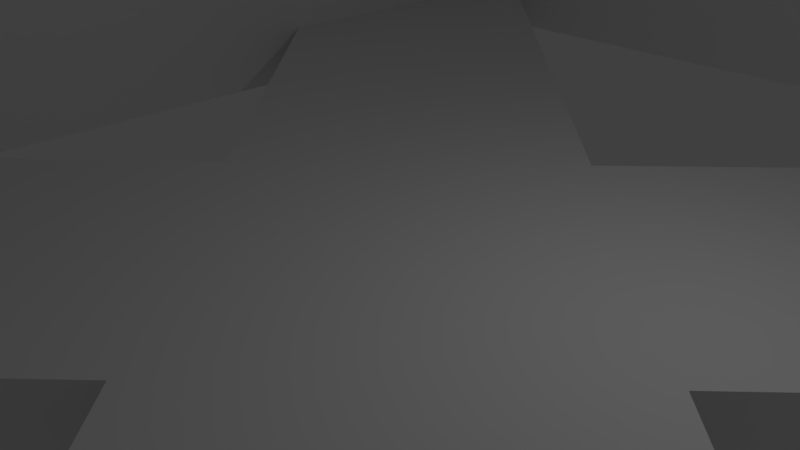 # Source: thf_XSR_mount.blend  (saved by Blender 2.79.0; exported with 4.5.12 LTS)
import bpy
from mathutils import Matrix  # noqa: F401  (used for matrix-valued properties, if any)

bpy.ops.wm.read_factory_settings(use_empty=True)
scene = bpy.context.scene
scene.name = 'Scene'

# ---- collections
col_collection_1 = bpy.data.collections.new('Collection 1'); scene.collection.children.link(col_collection_1)

# ---- world
world_world = bpy.data.worlds.new('World'); scene.world = world_world
world_world.color = (0.05088, 0.05088, 0.05088)
world_world.use_sun_shadow = False
world_world.sun_shadow_jitter_overblur = 0.0
world_world.cycles.sampling_method = 'MANUAL'

# ---- cameras
cam_camera = bpy.data.cameras.new('Camera')
cam_camera.clip_end = 100.0
cam_camera.lens = 35.0
cam_camera.sensor_width = 32.0
cam_camera.sensor_height = 18.0
cam_camera.ortho_scale = 7.314
cam_camera.dof.focus_distance = 0.0
cam_camera.dof.aperture_fstop = 128.0

# ---- lights
light_lamp = bpy.data.lights.new('Lamp', 'POINT')
light_lamp.transmission_factor = 0.0
light_lamp.cutoff_distance = 30.0
light_lamp.energy = 100.0
light_lamp.shadow_buffer_clip_start = 1.001
light_lamp.shadow_soft_size = 0.1
light_lamp.shadow_maximum_resolution = 0.006
light_lamp.use_absolute_resolution = True

# ---- meshes
me_xsr_mount = bpy.data.meshes.new('XSR mount')
me_xsr_mount.from_pydata([(0.522, -3.84, 0.2374), (-9.366, -5.861, 0.2374), (-9.366, -13.73, 0.2374), (-3.411, 0.09216, 0.2374), (-9.366, 13.94, 0.2374), (-9.366, 6.045, 0.2374), (0.5326, 4.035, 0.2374), (10.43, -13.75, 0.2374), (4.463, 0.1028, 0.2374), (10.43, -5.87, 0.2374), (10.43, 13.93, 0.2374), (10.43, 6.075, 0.2374), (0.522, -3.84, -0.9626), (-3.411, 0.09216, -0.9626), (-9.366, 13.94, -0.9626), (0.5326, 4.035, -0.9626), (10.43, 13.93, -0.9626), (10.43, 6.075, -0.9626), (4.463, 0.1028, -0.9626), (-9.366, -13.9, 2.637), (-9.366, -13.9, -0.9626), (-9.366, 14.1, -0.9626), (-9.366, -14.9, 4.137), (-9.366, -14.9, 2.637), (-9.366, 14.1, 4.137), (-14.47, -10.97, 0.6374), (-16.44, -12.93, -0.9626), (-14.47, -10.97, -0.9626), (-16.44, -12.93, 0.6374), (17.61, -13.03, 0.6374), (18.02, -13.63, -0.9626), (18.02, -13.63, 0.6374), (17.61, -13.03, -0.9626), (18.27, -14.32, -0.9626), (18.27, -14.32, 0.6374), (18.32, -15.05, -0.9626), (18.32, -15.05, 0.6374), (18.19, -15.77, -0.9626), (18.19, -15.77, 0.6374), (17.87, -16.43, -0.9626), (17.87, -16.43, 0.6374), (17.4, -16.98, -0.9626), (17.4, -16.98, 0.6374), (16.8, -17.4, 0.6374), (16.8, -17.4, -0.9626), (16.11, -17.64, 0.6374), (16.11, -17.64, -0.9626), (15.38, -17.7, 0.6374), (15.38, -17.7, -0.9626), (14.66, -17.57, 0.6374), (14.66, -17.57, -0.9626), (14.0, -17.25, 0.6374), (14.0, -17.25, -0.9626), (10.43, -13.9, 4.137), (10.43, -13.9, -0.9626), (-0.8662, -13.9, 2.637), (-0.8662, -13.9, 4.137), (10.43, 14.1, -0.9626), (10.43, 15.1, 4.137), (10.43, 14.1, 2.637), (10.43, 15.1, 2.637), (0.9338, 14.1, 2.637), (0.9338, 14.1, 4.137), (15.09, -13.26, 0.6374), (15.53, -13.2, -0.9626), (15.09, -13.26, -0.9626), (15.53, -13.2, 0.6374), (15.97, -13.26, -0.9626), (15.97, -13.26, 0.6374), (16.38, -13.43, -0.9626), (16.38, -13.43, 0.6374), (16.73, -13.7, -0.9626), (16.73, -13.7, 0.6374), (-16.16, 15.27, 0.6374), (-16.16, 14.89, -0.9626), (-16.16, 14.89, 0.6374), (-16.16, 15.27, -0.9626), (-16.08, 15.64, 0.6374), (-16.08, 15.64, -0.9626), (-15.92, 15.99, 0.6374), (-15.92, 15.99, -0.9626), (-15.69, 16.29, 0.6374), (-15.69, 16.29, -0.9626), (-15.39, 16.53, -0.9626), (-15.39, 16.53, 0.6374), (-15.05, 16.7, -0.9626), (-15.05, 16.7, 0.6374), (-14.68, 16.78, -0.9626), (-14.68, 16.78, 0.6374), (-14.3, 16.79, -0.9626), (-14.3, 16.79, 0.6374), (-13.93, 16.71, -0.9626), (-13.93, 16.71, 0.6374), (-13.58, 16.55, -0.9626), (-13.58, 16.55, 0.6374), (-13.28, 16.31, -0.9626), (-13.28, 16.31, 0.6374), (-13.04, 16.02, 0.6374), (-13.04, 16.02, -0.9626), (-12.87, 15.68, 0.6374), (-12.87, 15.68, -0.9626), (-12.79, 15.31, 0.6374), (-12.79, 15.31, -0.9626), (-12.78, 14.93, 0.6374), (-12.78, 14.93, -0.9626), (-12.86, 14.55, 0.6374), (-12.86, 14.55, -0.9626), (-13.02, 14.21, 0.6374), (-13.02, 14.21, -0.9626), (-13.26, 13.91, 0.6374), (-13.26, 13.91, -0.9626), (-13.55, 13.67, -0.9626), (-13.55, 13.67, 0.6374), (-13.89, 13.5, -0.9626), (-13.89, 13.5, 0.6374), (-14.26, 13.41, -0.9626), (-14.26, 13.41, 0.6374), (-14.65, 13.41, -0.9626), (-14.65, 13.41, 0.6374), (-15.02, 13.49, -0.9626), (-15.02, 13.49, 0.6374), (-15.36, 13.65, -0.9626), (-15.36, 13.65, 0.6374), (-15.66, 13.88, -0.9626), (-15.66, 13.88, 0.6374), (-15.9, 14.18, 0.6374), (-15.9, 14.18, -0.9626), (-16.07, 14.52, 0.6374), (-16.07, 14.52, -0.9626), (-15.81, 17.56, -0.9626), (-16.4, 17.13, -0.9626), (-15.13, 17.82, -0.9626), (-14.4, 17.9, -0.9626), (-13.68, 17.78, -0.9626), (-13.01, 17.48, -0.9626), (-12.5, 17.07, -0.9626), (-17.16, 15.89, -0.9626), (-17.2, 14.45, -0.9626), (-17.27, 15.17, -0.9626), (-16.93, 13.76, -0.9626), (-16.86, 16.56, -0.9626), (-16.51, 13.17, -0.9626), (-16.45, 13.12, -0.9626), (-14.47, 11.15, -0.9626), (-14.43, -13.2, -0.9626), (-14.06, -13.25, -0.9626), (-13.7, -13.39, -0.9626), (-13.38, -13.6, -0.9626), (-13.12, -13.87, -0.9626), (-13.1, 1.495, -0.9626), (-11.9, 1.495, -0.9626), (-10.53, 15.1, -0.9626), (-11.9, -1.305, -0.9626), (-10.54, -14.9, -0.9626), (11.59, -14.9, -0.9626), (-13.1, -1.305, -0.9626), (-12.92, -14.2, -0.9626), (-12.81, -14.56, -0.9626), (-12.77, -14.94, -0.9626), (-12.5, -16.87, -0.9626), (-12.38, -16.77, -0.9626), (-16.34, -16.99, -0.9626), (-16.14, -15.24, -0.9626), (-15.73, -17.4, -0.9626), (-16.17, -14.86, -0.9626), (-16.02, -15.6, -0.9626), (-15.83, -15.93, -0.9626), (-15.56, -16.21, -0.9626), (-15.04, -17.64, -0.9626), (-15.25, -16.42, -0.9626), (-14.89, -16.55, -0.9626), (-14.31, -17.7, -0.9626), (-14.51, -16.6, -0.9626), (-14.13, -16.57, -0.9626), (-13.6, -17.56, -0.9626), (-13.77, -16.45, -0.9626), (-13.44, -16.26, -0.9626), (-12.94, -17.24, -0.9626), (-13.17, -15.99, -0.9626), (-12.96, -15.68, -0.9626), (-12.83, -15.32, -0.9626), (-17.21, -14.33, -0.9626), (-17.13, -15.78, -0.9626), (-17.27, -15.06, -0.9626), (-16.97, -13.64, -0.9626), (-16.82, -16.44, -0.9626), (-16.56, -13.04, -0.9626), (-16.12, -14.49, -0.9626), (-15.99, -14.13, -0.9626), (-15.78, -13.81, -0.9626), (-15.5, -13.55, -0.9626), (-15.17, -13.35, -0.9626), (-14.81, -13.24, -0.9626), (11.6, 15.1, -0.9626), (13.45, -16.78, -0.9626), (12.96, -1.297, -0.9626), (12.96, 1.503, -0.9626), (14.16, -1.297, -0.9626), (13.56, -16.87, -0.9626), (13.83, -14.9, -0.9626), (13.88, -14.46, -0.9626), (14.05, -14.05, -0.9626), (14.32, -13.7, -0.9626), (13.76, 17.27, -0.9626), (13.88, 15.54, -0.9626), (13.83, 15.1, -0.9626), (14.39, 17.66, -0.9626), (14.05, 15.95, -0.9626), (14.32, 16.3, -0.9626), (14.68, 16.57, -0.9626), (15.09, 17.86, -0.9626), (15.09, 16.74, -0.9626), (15.53, 16.8, -0.9626), (15.82, 17.88, -0.9626), (15.97, 16.74, -0.9626), (16.53, 17.71, -0.9626), (16.38, 16.57, -0.9626), (16.73, 16.3, -0.9626), (17.17, 17.36, -0.9626), (17.0, 15.95, -0.9626), (17.17, 15.54, -0.9626), (17.23, 15.1, -0.9626), (17.7, 16.86, -0.9626), (17.29, 12.92, -0.9626), (17.49, 13.13, -0.9626), (17.79, 13.45, -0.9626), (18.08, 16.24, -0.9626), (18.14, 14.09, -0.9626), (18.29, 15.54, -0.9626), (18.31, 14.8, -0.9626), (13.56, 17.06, -0.9626), (14.16, 1.503, -0.9626), (13.88, 14.66, -0.9626), (14.06, 14.25, -0.9626), (14.33, 13.89, -0.9626), (14.68, -13.43, -0.9626), (14.68, 13.62, -0.9626), (15.09, 13.46, -0.9626), (15.53, -10.96, -0.9626), (15.53, 11.17, -0.9626), (15.53, 13.4, -0.9626), (15.97, 13.46, -0.9626), (16.38, 13.63, -0.9626), (16.73, 13.9, -0.9626), (17.0, 14.25, -0.9626), (17.17, 14.66, -0.9626), (17.5, -12.93, -0.9626), (17.0, -14.05, -0.9626), (17.17, -14.46, -0.9626), (17.23, -14.9, -0.9626), (13.88, -15.34, -0.9626), (14.05, -15.75, -0.9626), (14.32, -16.1, -0.9626), (14.68, -16.37, -0.9626), (15.09, -16.54, -0.9626), (15.53, -16.6, -0.9626), (15.97, -16.54, -0.9626), (16.38, -16.37, -0.9626), (16.73, -16.1, -0.9626), (17.0, -15.75, -0.9626), (17.17, -15.34, -0.9626), (11.59, -14.9, 0.6374), (-10.54, -14.9, 0.6374), (11.59, -14.9, 4.137), (-0.8662, -14.9, 2.637), (-0.8662, -14.9, 4.137), (-10.54, -14.9, 4.137), (-12.38, -16.77, 0.6374), (-12.94, -17.24, 0.6374), (-12.5, -16.87, 0.6374), (-13.6, -17.56, 0.6374), (-14.31, -17.7, 0.6374), (-15.04, -17.64, 0.6374), (-15.73, -17.4, 0.6374), (-16.34, -16.99, 0.6374), (-16.82, -16.44, 0.6374), (-17.13, -15.78, 0.6374), (-17.27, -15.06, 0.6374), (-17.21, -14.33, 0.6374), (-16.97, -13.64, 0.6374), (-16.56, -13.04, 0.6374), (-14.47, 11.15, 0.6374), (-16.45, 13.12, 0.6374), (-16.51, 13.17, 0.6374), (-16.93, 13.76, 0.6374), (-17.2, 14.45, 0.6374), (-17.27, 15.17, 0.6374), (-17.16, 15.89, 0.6374), (-16.86, 16.56, 0.6374), (-16.4, 17.13, 0.6374), (-15.81, 17.56, 0.6374), (-15.13, 17.82, 0.6374), (-14.4, 17.9, 0.6374), (-13.68, 17.78, 0.6374), (-13.01, 17.48, 0.6374), (-12.5, 17.07, 0.6374), (-10.53, 15.1, 0.6374), (11.6, 15.1, 0.6374), (-10.53, 15.1, 4.137), (0.9338, 15.1, 2.637), (0.9338, 15.1, 4.137), (11.6, 15.1, 4.137), (13.56, 17.06, 0.6374), (13.76, 17.27, 0.6374), (14.39, 17.66, 0.6374), (15.09, 17.86, 0.6374), (15.82, 17.88, 0.6374), (16.53, 17.71, 0.6374), (17.17, 17.36, 0.6374), (17.7, 16.86, 0.6374), (18.08, 16.24, 0.6374), (18.29, 15.54, 0.6374), (18.31, 14.8, 0.6374), (18.14, 14.09, 0.6374), (17.79, 13.45, 0.6374), (17.49, 13.13, 0.6374), (17.29, 12.92, 0.6374), (15.53, 11.17, 0.6374), (15.53, -10.96, 0.6374), (13.45, -16.78, 0.6374), (14.05, 15.95, 0.6374), (14.32, 16.3, 0.6374), (13.88, 15.54, 0.6374), (13.83, 15.1, 0.6374), (13.88, 14.66, 0.6374), (14.06, 14.25, 0.6374), (14.33, 13.89, 0.6374), (14.68, 13.62, 0.6374), (15.09, 13.46, 0.6374), (15.53, 13.4, 0.6374), (15.97, 13.46, 0.6374), (16.38, 13.63, 0.6374), (16.73, 13.9, 0.6374), (17.0, 14.25, 0.6374), (17.17, 14.66, 0.6374), (17.23, 15.1, 0.6374), (17.17, 15.54, 0.6374), (17.0, 15.95, 0.6374), (16.73, 16.3, 0.6374), (16.38, 16.57, 0.6374), (15.97, 16.74, 0.6374), (15.53, 16.8, 0.6374), (15.09, 16.74, 0.6374), (14.68, 16.57, 0.6374), (17.17, -15.34, 0.6374), (17.0, -15.75, 0.6374), (17.23, -14.9, 0.6374), (17.17, -14.46, 0.6374), (17.0, -14.05, 0.6374), (14.68, -13.43, 0.6374), (14.32, -13.7, 0.6374), (14.05, -14.05, 0.6374), (13.88, -14.46, 0.6374), (13.83, -14.9, 0.6374), (13.88, -15.34, 0.6374), (14.05, -15.75, 0.6374), (14.32, -16.1, 0.6374), (14.68, -16.37, 0.6374), (15.09, -16.54, 0.6374), (15.53, -16.6, 0.6374), (15.97, -16.54, 0.6374), (16.38, -16.37, 0.6374), (16.73, -16.1, 0.6374), (-15.25, -16.42, 0.6374), (-14.89, -16.55, 0.6374), (-14.51, -16.6, 0.6374), (-14.13, -16.57, 0.6374), (-13.77, -16.45, 0.6374), (-13.44, -16.26, 0.6374), (-13.17, -15.99, 0.6374), (-12.96, -15.68, 0.6374), (-12.83, -15.32, 0.6374), (-12.77, -14.94, 0.6374), (-12.81, -14.56, 0.6374), (-12.92, -14.2, 0.6374), (-13.12, -13.87, 0.6374), (-13.38, -13.6, 0.6374), (-13.7, -13.39, 0.6374), (-14.06, -13.25, 0.6374), (-14.43, -13.2, 0.6374), (-14.81, -13.24, 0.6374), (-15.17, -13.35, 0.6374), (-15.5, -13.55, 0.6374), (-15.78, -13.81, 0.6374), (-15.99, -14.13, 0.6374), (-16.12, -14.49, 0.6374), (-16.17, -14.86, 0.6374), (-16.14, -15.24, 0.6374), (-16.02, -15.6, 0.6374), (-15.83, -15.93, 0.6374), (-15.56, -16.21, 0.6374), (12.96, -1.297, 0.6374), (12.96, 1.503, 0.6374), (14.16, -1.297, 0.6374), (14.16, 1.503, 0.6374), (17.5, -12.93, 0.6374), (-13.1, 1.495, 0.6374), (-11.9, 1.495, 0.6374), (-11.9, -1.305, 0.6374), (-13.1, -1.305, 0.6374), (13.56, -16.87, 0.6374), (10.43, -13.75, -0.9626), (10.43, -5.87, -0.9626), (-9.366, -5.861, -0.9626), (-9.366, -13.73, -0.9626), (-9.366, 6.045, -0.9626)], [], [(0, 1, 2), (1, 0, 3), (3, 4, 5), (4, 3, 6), (6, 3, 0), (6, 0, 7), (6, 7, 8), (8, 7, 9), (8, 10, 6), (10, 8, 11), (7, 12, 401), (12, 7, 0), (12, 2, 404), (2, 12, 0), (1, 13, 403), (13, 1, 3), (3, 405, 13), (405, 3, 5), (14, 6, 15), (6, 14, 4), (6, 16, 15), (16, 6, 10), (17, 8, 18), (8, 17, 11), (18, 9, 402), (9, 18, 8), (404, 19, 20), (405, 1, 403), (21, 4, 14), (19, 22, 23), (22, 19, 24), (24, 19, 2), (2, 19, 404), (24, 2, 1), (24, 1, 5), (5, 1, 405), (24, 5, 4), (24, 4, 21), (25, 27, 26), (26, 28, 25), (29, 31, 30), (30, 32, 29), (31, 34, 33), (33, 30, 31), (34, 36, 35), (35, 33, 34), (36, 38, 37), (37, 35, 36), (38, 40, 39), (39, 37, 38), (40, 42, 41), (41, 39, 40), (43, 44, 41), (41, 42, 43), (45, 46, 44), (44, 43, 45), (47, 48, 46), (46, 45, 47), (49, 50, 48), (48, 47, 49), (51, 52, 50), (50, 49, 51), (53, 54, 20), (20, 55, 53), (55, 56, 53), (19, 55, 20), (17, 402, 9), (57, 16, 10), (401, 54, 53), (53, 7, 401), (53, 58, 7), (58, 9, 7), (58, 11, 9), (11, 17, 9), (58, 59, 11), (59, 10, 11), (59, 57, 10), (58, 60, 59), (24, 21, 57), (57, 61, 24), (61, 62, 24), (59, 61, 57), (63, 65, 64), (64, 66, 63), (66, 64, 67), (67, 68, 66), (68, 67, 69), (69, 70, 68), (70, 69, 71), (71, 72, 70), (73, 75, 74), (74, 76, 73), (77, 73, 76), (76, 78, 77), (79, 77, 78), (78, 80, 79), (81, 79, 80), (80, 82, 81), (81, 82, 83), (83, 84, 81), (84, 83, 85), (85, 86, 84), (86, 85, 87), (87, 88, 86), (88, 87, 89), (89, 90, 88), (90, 89, 91), (91, 92, 90), (92, 91, 93), (93, 94, 92), (94, 93, 95), (95, 96, 94), (95, 98, 97), (97, 96, 95), (98, 100, 99), (99, 97, 98), (100, 102, 101), (101, 99, 100), (102, 104, 103), (103, 101, 102), (104, 106, 105), (105, 103, 104), (106, 108, 107), (107, 105, 106), (108, 110, 109), (109, 107, 108), (109, 110, 111), (111, 112, 109), (112, 111, 113), (113, 114, 112), (114, 113, 115), (115, 116, 114), (116, 115, 117), (117, 118, 116), (118, 117, 119), (119, 120, 118), (120, 119, 121), (121, 122, 120), (122, 121, 123), (123, 124, 122), (125, 124, 123), (123, 126, 125), (127, 125, 126), (126, 128, 127), (75, 127, 128), (128, 74, 75), (129, 76, 130), (76, 129, 78), (78, 129, 80), (80, 129, 82), (82, 129, 131), (82, 131, 83), (83, 131, 85), (85, 131, 132), (85, 132, 87), (87, 132, 89), (89, 132, 133), (89, 133, 91), (91, 133, 93), (93, 133, 134), (93, 134, 95), (95, 134, 98), (98, 134, 100), (100, 134, 135), (100, 135, 102), (102, 135, 104), (15, 405, 14), (405, 15, 13), (13, 15, 12), (12, 15, 401), (401, 15, 18), (401, 18, 402), (136, 137, 138), (137, 136, 139), (139, 136, 140), (139, 140, 141), (141, 140, 130), (141, 130, 142), (142, 130, 74), (142, 74, 128), (142, 128, 143), (74, 130, 76), (143, 128, 126), (143, 126, 123), (143, 123, 121), (143, 121, 119), (143, 119, 117), (143, 117, 115), (143, 115, 27), (27, 115, 144), (144, 115, 145), (145, 115, 113), (145, 113, 146), (146, 113, 111), (146, 111, 147), (147, 111, 110), (147, 110, 148), (148, 110, 149), (149, 110, 108), (149, 108, 150), (150, 108, 106), (150, 106, 104), (150, 104, 135), (150, 135, 151), (150, 151, 152), (152, 151, 153), (153, 151, 20), (153, 20, 154), (20, 151, 21, 14, 405), (154, 20, 54), (154, 54, 401, 402, 17), (16, 18, 15), (18, 16, 17), (13, 404, 403), (404, 13, 12), (148, 155, 156), (155, 148, 149), (156, 155, 152), (156, 152, 157), (157, 152, 158), (158, 152, 159), (159, 152, 160), (160, 152, 153), (161, 162, 163), (162, 161, 164), (163, 162, 165), (163, 165, 166), (163, 166, 167), (163, 167, 168), (168, 167, 169), (168, 169, 170), (168, 170, 171), (171, 170, 172), (171, 172, 173), (171, 173, 174), (174, 173, 175), (174, 175, 176), (174, 176, 177), (177, 176, 178), (177, 178, 179), (177, 179, 180), (177, 180, 159), (159, 180, 158), (181, 182, 183), (182, 181, 184), (182, 184, 185), (185, 184, 186), (185, 186, 161), (161, 186, 26), (161, 26, 164), (164, 26, 187), (187, 26, 188), (188, 26, 27), (188, 27, 189), (189, 27, 190), (190, 27, 191), (191, 27, 192), (192, 27, 144), (193, 21, 151), (21, 193, 57), (57, 193, 16), (16, 193, 17), (17, 193, 154), (154, 193, 194), (194, 193, 195), (195, 193, 196), (194, 195, 197), (194, 197, 198), (198, 197, 199), (199, 197, 200), (200, 197, 201), (201, 197, 202), (203, 204, 205), (204, 203, 206), (204, 206, 207), (207, 206, 208), (208, 206, 209), (209, 206, 210), (209, 210, 211), (211, 210, 212), (212, 210, 213), (212, 213, 214), (214, 213, 215), (214, 215, 216), (216, 215, 217), (217, 215, 218), (217, 218, 219), (219, 218, 220), (220, 218, 221), (221, 218, 222), (221, 222, 223), (223, 222, 224), (224, 222, 225), (225, 222, 226), (225, 226, 227), (227, 226, 228), (227, 228, 229), (230, 196, 193), (196, 230, 231), (231, 230, 203), (231, 203, 205), (231, 205, 232), (231, 232, 233), (231, 233, 234), (231, 234, 197), (197, 234, 202), (202, 234, 235), (235, 234, 236), (235, 236, 65), (65, 236, 237), (65, 237, 64), (64, 237, 238), (238, 237, 239), (239, 237, 240), (239, 240, 223), (223, 240, 241), (223, 241, 242), (223, 242, 243), (223, 243, 244), (223, 244, 245), (223, 245, 221), (238, 67, 64), (67, 238, 246), (67, 246, 69), (69, 246, 71), (71, 246, 247), (247, 246, 248), (248, 246, 249), (249, 246, 41), (41, 246, 39), (39, 246, 32), (39, 32, 30), (39, 30, 37), (37, 30, 33), (37, 33, 35), (199, 52, 198), (52, 199, 250), (52, 250, 251), (52, 251, 50), (50, 251, 252), (50, 252, 253), (50, 253, 48), (48, 253, 254), (48, 254, 255), (48, 255, 46), (46, 255, 256), (46, 256, 257), (46, 257, 44), (44, 257, 258), (44, 258, 259), (44, 259, 41), (41, 259, 260), (41, 260, 249), (261, 153, 154), (153, 261, 262), (262, 261, 263), (262, 263, 264), (264, 263, 265), (262, 23, 266), (23, 262, 264), (266, 23, 22), (153, 267, 160), (267, 153, 262), (268, 177, 159), (159, 160, 268), (160, 267, 269, 268), (268, 174, 177), (174, 268, 270), (270, 171, 174), (171, 270, 271), (271, 168, 171), (168, 271, 272), (272, 163, 168), (163, 272, 273), (273, 161, 163), (161, 273, 274), (275, 161, 274), (161, 275, 185), (276, 185, 275), (185, 276, 182), (277, 182, 276), (182, 277, 183), (278, 183, 277), (183, 278, 181), (279, 181, 278), (181, 279, 184), (280, 184, 279), (184, 280, 186), (280, 26, 186), (26, 280, 28), (281, 27, 25), (27, 281, 143), (281, 142, 143), (142, 281, 282), (282, 141, 142), (141, 282, 283), (284, 141, 283), (141, 284, 139), (285, 139, 284), (139, 285, 137), (286, 137, 285), (137, 286, 138), (287, 138, 286), (138, 287, 136), (288, 136, 287), (136, 288, 140), (289, 140, 288), (140, 289, 130), (289, 129, 130), (129, 289, 290), (290, 131, 129), (131, 290, 291), (291, 132, 131), (132, 291, 292), (292, 133, 132), (133, 292, 293), (293, 134, 133), (134, 293, 294), (294, 135, 134), (135, 294, 295), (135, 296, 151), (296, 135, 295), (296, 193, 151), (193, 296, 297), (297, 296, 298), (297, 298, 299), (299, 298, 300), (297, 60, 301), (60, 297, 299), (301, 60, 58), (297, 230, 193), (230, 297, 302), (303, 230, 302), (230, 303, 203), (303, 206, 203), (206, 303, 304), (304, 210, 206), (210, 304, 305), (305, 213, 210), (213, 305, 306), (306, 215, 213), (215, 306, 307), (307, 218, 215), (218, 307, 308), (308, 222, 218), (222, 308, 309), (222, 310, 226), (310, 222, 309), (226, 311, 228), (311, 226, 310), (228, 312, 229), (312, 228, 311), (229, 313, 227), (313, 229, 312), (227, 314, 225), (314, 227, 313), (315, 316, 223), (223, 224, 315), (224, 314, 315), (224, 225, 314), (316, 239, 223), (239, 316, 317), (239, 318, 238), (318, 239, 317), (319, 194, 198), (198, 52, 319), (52, 51, 400, 319), (208, 320, 207), (320, 208, 321), (207, 322, 204), (322, 207, 320), (204, 323, 205), (323, 204, 322), (205, 324, 232), (324, 205, 323), (232, 325, 233), (325, 232, 324), (233, 326, 234), (326, 233, 325), (326, 236, 234), (236, 326, 327), (327, 237, 236), (237, 327, 328), (328, 240, 237), (240, 328, 329), (329, 241, 240), (241, 329, 330), (330, 242, 241), (242, 330, 331), (331, 243, 242), (243, 331, 332), (333, 243, 332), (243, 333, 244), (334, 244, 333), (244, 334, 245), (335, 245, 334), (245, 335, 221), (336, 221, 335), (221, 336, 220), (337, 220, 336), (220, 337, 219), (338, 219, 337), (219, 338, 217), (338, 216, 217), (216, 338, 339), (339, 214, 216), (214, 339, 340), (340, 212, 214), (212, 340, 341), (341, 211, 212), (211, 341, 342), (342, 209, 211), (209, 342, 343), (343, 208, 209), (208, 343, 321), (344, 259, 345), (259, 344, 260), (346, 260, 344), (260, 346, 249), (347, 249, 346), (249, 347, 248), (348, 248, 347), (248, 348, 247), (72, 247, 348), (247, 72, 71), (63, 235, 65), (235, 63, 349), (349, 202, 235), (202, 349, 350), (202, 351, 201), (351, 202, 350), (201, 352, 200), (352, 201, 351), (200, 353, 199), (353, 200, 352), (199, 354, 250), (354, 199, 353), (250, 355, 251), (355, 250, 354), (251, 356, 252), (356, 251, 355), (356, 253, 252), (253, 356, 357), (357, 254, 253), (254, 357, 358), (358, 255, 254), (255, 358, 359), (359, 256, 255), (256, 359, 360), (360, 257, 256), (257, 360, 361), (361, 258, 257), (258, 361, 362), (345, 258, 362), (258, 345, 259), (363, 170, 169), (170, 363, 364), (364, 172, 170), (172, 364, 365), (365, 173, 172), (173, 365, 366), (366, 175, 173), (175, 366, 367), (367, 176, 175), (176, 367, 368), (368, 178, 176), (178, 368, 369), (370, 178, 369), (178, 370, 179), (371, 179, 370), (179, 371, 180), (372, 180, 371), (180, 372, 158), (373, 158, 372), (158, 373, 157), (374, 157, 373), (157, 374, 156), (375, 156, 374), (156, 375, 148), (376, 148, 375), (148, 376, 147), (376, 146, 147), (146, 376, 377), (377, 145, 146), (145, 377, 378), (378, 144, 145), (144, 378, 379), (379, 192, 144), (192, 379, 380), (380, 191, 192), (191, 380, 381), (381, 190, 191), (190, 381, 382), (382, 189, 190), (189, 382, 383), (189, 384, 188), (384, 189, 383), (188, 385, 187), (385, 188, 384), (187, 386, 164), (386, 187, 385), (164, 387, 162), (387, 164, 386), (162, 388, 165), (388, 162, 387), (165, 389, 166), (389, 165, 388), (166, 390, 167), (390, 166, 389), (390, 169, 167), (169, 390, 363), (297, 261, 319), (319, 391, 297), (391, 392, 297), (319, 393, 391), (319, 400, 393), (400, 353, 393), (353, 352, 393), (352, 351, 393), (351, 350, 393), (303, 323, 322), (322, 304, 303), (322, 320, 304), (320, 321, 304), (321, 343, 304), (343, 305, 304), (343, 342, 305), (342, 341, 305), (341, 306, 305), (341, 340, 306), (340, 307, 306), (340, 339, 307), (339, 338, 307), (338, 308, 307), (338, 337, 308), (337, 336, 308), (336, 335, 308), (335, 309, 308), (335, 316, 309), (316, 315, 309), (315, 314, 309), (314, 310, 309), (314, 313, 310), (313, 311, 310), (313, 312, 311), (302, 297, 392), (392, 394, 302), (394, 303, 302), (394, 323, 303), (394, 324, 323), (394, 325, 324), (394, 326, 325), (394, 393, 326), (393, 350, 326), (350, 349, 326), (349, 327, 326), (349, 63, 327), (63, 328, 327), (63, 66, 328), (66, 318, 328), (318, 317, 328), (317, 329, 328), (317, 316, 329), (316, 330, 329), (316, 331, 330), (316, 332, 331), (316, 333, 332), (316, 334, 333), (316, 335, 334), (318, 66, 68), (68, 395, 318), (68, 70, 395), (70, 72, 395), (72, 348, 395), (348, 347, 395), (347, 346, 395), (346, 42, 395), (42, 40, 395), (40, 29, 395), (40, 31, 29), (40, 38, 31), (38, 34, 31), (38, 36, 34), (353, 400, 51), (51, 354, 353), (51, 355, 354), (51, 49, 355), (49, 356, 355), (49, 357, 356), (49, 47, 357), (47, 358, 357), (47, 359, 358), (47, 45, 359), (45, 360, 359), (45, 361, 360), (45, 43, 361), (43, 362, 361), (43, 345, 362), (43, 42, 345), (42, 344, 345), (42, 346, 344), (290, 289, 73), (73, 77, 290), (77, 79, 290), (79, 81, 290), (81, 291, 290), (81, 84, 291), (84, 86, 291), (86, 292, 291), (86, 88, 292), (88, 90, 292), (90, 293, 292), (90, 92, 293), (92, 94, 293), (94, 294, 293), (94, 96, 294), (96, 97, 294), (97, 99, 294), (99, 295, 294), (99, 101, 295), (101, 103, 295), (287, 286, 285), (285, 284, 287), (284, 288, 287), (284, 283, 288), (283, 289, 288), (283, 282, 289), (282, 75, 289), (282, 127, 75), (282, 281, 127), (75, 73, 289), (281, 125, 127), (281, 124, 125), (281, 122, 124), (281, 120, 122), (281, 118, 120), (281, 116, 118), (281, 25, 116), (25, 379, 116), (379, 378, 116), (378, 114, 116), (378, 377, 114), (377, 112, 114), (377, 376, 112), (376, 109, 112), (376, 375, 109), (375, 396, 109), (396, 107, 109), (396, 397, 107), (397, 105, 107), (397, 103, 105), (397, 295, 103), (397, 296, 295), (397, 398, 296), (398, 262, 296), (375, 374, 399), (399, 396, 375), (374, 398, 399), (374, 373, 398), (373, 372, 398), (372, 269, 398), (269, 267, 398), (267, 262, 398), (274, 273, 387), (387, 386, 274), (273, 388, 387), (273, 389, 388), (273, 390, 389), (273, 272, 390), (272, 363, 390), (272, 364, 363), (272, 271, 364), (271, 365, 364), (271, 366, 365), (271, 270, 366), (270, 367, 366), (270, 368, 367), (270, 268, 368), (268, 369, 368), (268, 370, 369), (268, 371, 370), (268, 269, 371), (269, 372, 371), (278, 277, 276), (276, 279, 278), (276, 275, 279), (275, 280, 279), (275, 274, 280), (274, 28, 280), (274, 386, 28), (386, 385, 28), (385, 384, 28), (384, 25, 28), (384, 383, 25), (383, 382, 25), (382, 381, 25), (381, 380, 25), (380, 379, 25), (53, 56, 265), (265, 263, 53), (263, 58, 53), (263, 301, 58), (296, 262, 266), (266, 298, 296), (301, 263, 261), (261, 297, 301), (55, 19, 23), (23, 264, 55), (55, 264, 265), (265, 56, 55), (154, 194, 319), (319, 261, 154), (395, 32, 246), (32, 395, 29), (238, 395, 246), (395, 238, 318), (300, 298, 24), (24, 62, 300), (298, 266, 22), (22, 24, 298), (60, 299, 61), (61, 59, 60), (300, 62, 61), (61, 299, 300), (396, 399, 155), (155, 149, 396), (396, 149, 150), (150, 397, 396), (150, 152, 398), (398, 397, 150), (398, 152, 155), (155, 399, 398), (231, 197, 393), (393, 394, 231), (393, 197, 195), (195, 391, 393), (392, 391, 195), (195, 196, 392), (392, 196, 231), (231, 394, 392), (20, 405, 403, 404)])
me_xsr_mount.use_remesh_preserve_volume = False
me_xsr_mount.use_remesh_preserve_attributes = False
me_xsr_mount.use_mirror_vertex_groups = False
me_xsr_mount.update()

# ---- objects
ob_xsr_mount = bpy.data.objects.new('XSR mount', me_xsr_mount)
ob_lamp = bpy.data.objects.new('Lamp', light_lamp)
ob_camera = bpy.data.objects.new('Camera', cam_camera)

# ---- transforms, parenting, visibility, modifiers, constraints
ob_xsr_mount.location = (0.0, 0.0, 0.0)
ob_xsr_mount.lineart.crease_threshold = 0.0
ob_lamp.location = (4.076, 1.005, 5.904)
ob_lamp.rotation_euler = (0.6503, 0.05522, 1.866)
ob_lamp.lock_rotations_4d = False
ob_lamp.empty_display_type = 'ARROWS'
ob_lamp.color = (0.0, 0.0, 0.0, 0.0)
ob_lamp.lineart.crease_threshold = 0.0
ob_camera.location = (7.481, -6.508, 5.344)
ob_camera.rotation_euler = (1.109, 0.0, 0.8149)
ob_camera.lock_rotations_4d = False
ob_camera.empty_display_type = 'ARROWS'
ob_camera.color = (0.0, 0.0, 0.0, 0.0)
ob_camera.display_type = 'WIRE'
ob_camera.lineart.crease_threshold = 0.0

# ---- collection membership
col_collection_1.objects.link(ob_xsr_mount)
col_collection_1.objects.link(ob_lamp)
col_collection_1.objects.link(ob_camera)

# ---- scene / render settings (as saved in the file)
scene.camera = ob_camera
scene.frame_start = 1; scene.frame_end = 250; scene.frame_set(1)
scene.render.engine = 'BLENDER_EEVEE_NEXT'
scene.render.resolution_percentage = 50
scene.render.dither_intensity = 0.0
scene.cycles.use_denoising = False
scene.cycles.samples = 128
scene.cycles.sampling_pattern = 'TABULATED_SOBOL'
scene.cycles.use_adaptive_sampling = False
scene.cycles.use_light_tree = False
scene.cycles.blur_glossy = 0.0
scene.cycles.sample_clamp_indirect = 0.0
scene.view_settings.view_transform = 'Standard'
scene.unit_settings.scale_length = 0.001
bpy.context.view_layer.update()

